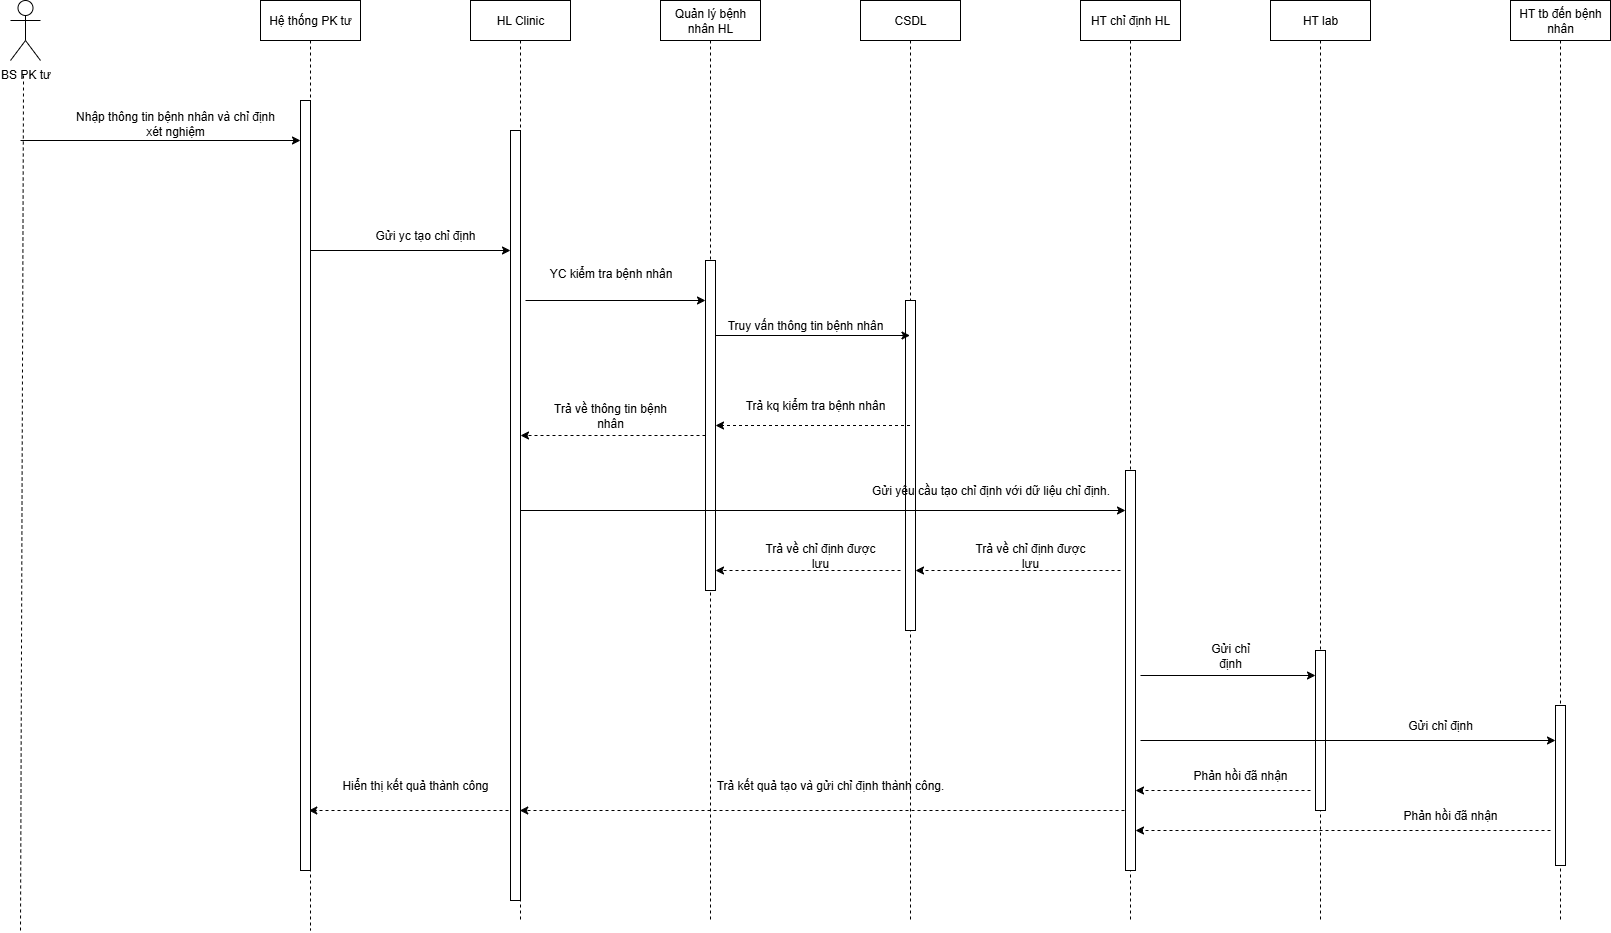

The diagram above was exported from draw.io. Its source (the exported page's mxGraphModel, read from the mxfile embedded in the PNG):
<mxGraphModel dx="1747" dy="1029" grid="1" gridSize="10" guides="1" tooltips="1" connect="1" arrows="1" fold="1" page="1" pageScale="1" pageWidth="1169" pageHeight="1654" math="0" shadow="0">
  <root>
    <mxCell id="0" />
    <mxCell id="1" parent="0" />
    <mxCell id="pdxa59-UF7U5WO9Ih__U-2" value="Hệ thống PK tư" style="shape=umlLifeline;perimeter=lifelinePerimeter;whiteSpace=wrap;html=1;container=1;dropTarget=0;collapsible=0;recursiveResize=0;outlineConnect=0;portConstraint=eastwest;newEdgeStyle={&quot;edgeStyle&quot;:&quot;elbowEdgeStyle&quot;,&quot;elbow&quot;:&quot;vertical&quot;,&quot;curved&quot;:0,&quot;rounded&quot;:0};" parent="1" vertex="1">
      <mxGeometry x="450" y="120" width="100" height="930" as="geometry" />
    </mxCell>
    <mxCell id="pdxa59-UF7U5WO9Ih__U-3" value="HL Clinic" style="shape=umlLifeline;perimeter=lifelinePerimeter;whiteSpace=wrap;html=1;container=1;dropTarget=0;collapsible=0;recursiveResize=0;outlineConnect=0;portConstraint=eastwest;newEdgeStyle={&quot;edgeStyle&quot;:&quot;elbowEdgeStyle&quot;,&quot;elbow&quot;:&quot;vertical&quot;,&quot;curved&quot;:0,&quot;rounded&quot;:0};" parent="1" vertex="1">
      <mxGeometry x="660" y="120" width="100" height="920" as="geometry" />
    </mxCell>
    <mxCell id="pdxa59-UF7U5WO9Ih__U-4" value="BS PK tư" style="shape=umlActor;verticalLabelPosition=bottom;verticalAlign=top;html=1;outlineConnect=0;" parent="1" vertex="1">
      <mxGeometry x="200" y="120" width="30" height="60" as="geometry" />
    </mxCell>
    <mxCell id="pdxa59-UF7U5WO9Ih__U-7" value="" style="endArrow=none;dashed=1;html=1;rounded=0;startFill=0;" parent="1" edge="1">
      <mxGeometry width="50" height="50" relative="1" as="geometry">
        <mxPoint x="210" y="1050" as="sourcePoint" />
        <mxPoint x="213.03142857142848" y="195.0000000000001" as="targetPoint" />
      </mxGeometry>
    </mxCell>
    <mxCell id="pdxa59-UF7U5WO9Ih__U-8" value="" style="endArrow=classic;html=1;rounded=0;" parent="1" source="je3SJKPpczqHqAEf2XZI-37" target="pdxa59-UF7U5WO9Ih__U-2" edge="1">
      <mxGeometry width="50" height="50" relative="1" as="geometry">
        <mxPoint x="210" y="260" as="sourcePoint" />
        <mxPoint x="260" y="210" as="targetPoint" />
      </mxGeometry>
    </mxCell>
    <mxCell id="pdxa59-UF7U5WO9Ih__U-14" value="Gửi yc tạo chỉ định" style="text;html=1;align=center;verticalAlign=middle;whiteSpace=wrap;rounded=0;" parent="1" vertex="1">
      <mxGeometry x="520" y="340" width="190" height="30" as="geometry" />
    </mxCell>
    <mxCell id="pdxa59-UF7U5WO9Ih__U-15" value="Quản lý bệnh nhân HL" style="shape=umlLifeline;perimeter=lifelinePerimeter;whiteSpace=wrap;html=1;container=1;dropTarget=0;collapsible=0;recursiveResize=0;outlineConnect=0;portConstraint=eastwest;newEdgeStyle={&quot;edgeStyle&quot;:&quot;elbowEdgeStyle&quot;,&quot;elbow&quot;:&quot;vertical&quot;,&quot;curved&quot;:0,&quot;rounded&quot;:0};" parent="1" vertex="1">
      <mxGeometry x="850" y="120" width="100" height="920" as="geometry" />
    </mxCell>
    <mxCell id="je3SJKPpczqHqAEf2XZI-40" value="" style="html=1;points=[[0,0,0,0,5],[0,1,0,0,-5],[1,0,0,0,5],[1,1,0,0,-5]];perimeter=orthogonalPerimeter;outlineConnect=0;targetShapes=umlLifeline;portConstraint=eastwest;newEdgeStyle={&quot;curved&quot;:0,&quot;rounded&quot;:0};" parent="pdxa59-UF7U5WO9Ih__U-15" vertex="1">
      <mxGeometry x="45" y="260" width="10" height="330" as="geometry" />
    </mxCell>
    <mxCell id="pdxa59-UF7U5WO9Ih__U-16" value="CSDL" style="shape=umlLifeline;perimeter=lifelinePerimeter;whiteSpace=wrap;html=1;container=1;dropTarget=0;collapsible=0;recursiveResize=0;outlineConnect=0;portConstraint=eastwest;newEdgeStyle={&quot;edgeStyle&quot;:&quot;elbowEdgeStyle&quot;,&quot;elbow&quot;:&quot;vertical&quot;,&quot;curved&quot;:0,&quot;rounded&quot;:0};" parent="1" vertex="1">
      <mxGeometry x="1050" y="120" width="100" height="920" as="geometry" />
    </mxCell>
    <mxCell id="je3SJKPpczqHqAEf2XZI-41" value="" style="html=1;points=[[0,0,0,0,5],[0,1,0,0,-5],[1,0,0,0,5],[1,1,0,0,-5]];perimeter=orthogonalPerimeter;outlineConnect=0;targetShapes=umlLifeline;portConstraint=eastwest;newEdgeStyle={&quot;curved&quot;:0,&quot;rounded&quot;:0};" parent="pdxa59-UF7U5WO9Ih__U-16" vertex="1">
      <mxGeometry x="45" y="300" width="10" height="330" as="geometry" />
    </mxCell>
    <mxCell id="pdxa59-UF7U5WO9Ih__U-17" value="Nhập thông tin bệnh nhân và chỉ định xét nghiệm" style="text;html=1;align=center;verticalAlign=middle;whiteSpace=wrap;rounded=0;" parent="1" vertex="1">
      <mxGeometry x="260" y="228" width="210" height="30" as="geometry" />
    </mxCell>
    <mxCell id="pdxa59-UF7U5WO9Ih__U-21" value="" style="endArrow=classic;html=1;rounded=0;" parent="1" target="je3SJKPpczqHqAEf2XZI-38" edge="1">
      <mxGeometry width="50" height="50" relative="1" as="geometry">
        <mxPoint x="500" y="370" as="sourcePoint" />
        <mxPoint x="690" y="370" as="targetPoint" />
      </mxGeometry>
    </mxCell>
    <mxCell id="pdxa59-UF7U5WO9Ih__U-22" value="" style="endArrow=classic;html=1;rounded=0;" parent="1" target="je3SJKPpczqHqAEf2XZI-40" edge="1">
      <mxGeometry width="50" height="50" relative="1" as="geometry">
        <mxPoint x="715" y="420" as="sourcePoint" />
        <mxPoint x="900" y="420" as="targetPoint" />
      </mxGeometry>
    </mxCell>
    <mxCell id="pdxa59-UF7U5WO9Ih__U-24" value="YC kiểm tra bệnh nhân" style="text;html=1;align=center;verticalAlign=middle;resizable=0;points=[];autosize=1;strokeColor=none;fillColor=none;" parent="1" vertex="1">
      <mxGeometry x="725" y="378" width="150" height="30" as="geometry" />
    </mxCell>
    <mxCell id="3OjZPu__-DbQCN0ONKTG-1" value="HT chỉ định HL" style="shape=umlLifeline;perimeter=lifelinePerimeter;whiteSpace=wrap;html=1;container=1;dropTarget=0;collapsible=0;recursiveResize=0;outlineConnect=0;portConstraint=eastwest;newEdgeStyle={&quot;edgeStyle&quot;:&quot;elbowEdgeStyle&quot;,&quot;elbow&quot;:&quot;vertical&quot;,&quot;curved&quot;:0,&quot;rounded&quot;:0};" parent="1" vertex="1">
      <mxGeometry x="1270" y="120" width="100" height="920" as="geometry" />
    </mxCell>
    <mxCell id="3OjZPu__-DbQCN0ONKTG-3" value="HT lab" style="shape=umlLifeline;perimeter=lifelinePerimeter;whiteSpace=wrap;html=1;container=1;dropTarget=0;collapsible=0;recursiveResize=0;outlineConnect=0;portConstraint=eastwest;newEdgeStyle={&quot;edgeStyle&quot;:&quot;elbowEdgeStyle&quot;,&quot;elbow&quot;:&quot;vertical&quot;,&quot;curved&quot;:0,&quot;rounded&quot;:0};" parent="1" vertex="1">
      <mxGeometry x="1460" y="120" width="100" height="920" as="geometry" />
    </mxCell>
    <mxCell id="je3SJKPpczqHqAEf2XZI-43" value="" style="html=1;points=[[0,0,0,0,5],[0,1,0,0,-5],[1,0,0,0,5],[1,1,0,0,-5]];perimeter=orthogonalPerimeter;outlineConnect=0;targetShapes=umlLifeline;portConstraint=eastwest;newEdgeStyle={&quot;curved&quot;:0,&quot;rounded&quot;:0};" parent="3OjZPu__-DbQCN0ONKTG-3" vertex="1">
      <mxGeometry x="45" y="650" width="10" height="160" as="geometry" />
    </mxCell>
    <mxCell id="je3SJKPpczqHqAEf2XZI-1" value="" style="endArrow=classic;html=1;rounded=0;" parent="1" edge="1">
      <mxGeometry width="50" height="50" relative="1" as="geometry">
        <mxPoint x="905" y="455" as="sourcePoint" />
        <mxPoint x="1099.5" y="455" as="targetPoint" />
      </mxGeometry>
    </mxCell>
    <mxCell id="je3SJKPpczqHqAEf2XZI-2" value="Truy vấn thông tin bệnh nhân" style="text;html=1;align=center;verticalAlign=middle;whiteSpace=wrap;rounded=0;" parent="1" vertex="1">
      <mxGeometry x="910" y="430" width="170" height="30" as="geometry" />
    </mxCell>
    <mxCell id="je3SJKPpczqHqAEf2XZI-3" value="" style="endArrow=classic;html=1;rounded=0;dashed=1;" parent="1" target="je3SJKPpczqHqAEf2XZI-40" edge="1">
      <mxGeometry width="50" height="50" relative="1" as="geometry">
        <mxPoint x="1099.5" y="545" as="sourcePoint" />
        <mxPoint x="910" y="545" as="targetPoint" />
      </mxGeometry>
    </mxCell>
    <mxCell id="je3SJKPpczqHqAEf2XZI-4" value="Trả kq kiểm tra bệnh nhân" style="text;html=1;align=center;verticalAlign=middle;whiteSpace=wrap;rounded=0;" parent="1" vertex="1">
      <mxGeometry x="930" y="510" width="150" height="30" as="geometry" />
    </mxCell>
    <mxCell id="je3SJKPpczqHqAEf2XZI-5" value="" style="endArrow=classic;html=1;rounded=0;dashed=1;" parent="1" source="je3SJKPpczqHqAEf2XZI-38" target="pdxa59-UF7U5WO9Ih__U-3" edge="1">
      <mxGeometry width="50" height="50" relative="1" as="geometry">
        <mxPoint x="900" y="550" as="sourcePoint" />
        <mxPoint x="950" y="500" as="targetPoint" />
      </mxGeometry>
    </mxCell>
    <mxCell id="je3SJKPpczqHqAEf2XZI-6" value="Trả về thông tin bệnh nhân" style="text;html=1;align=center;verticalAlign=middle;whiteSpace=wrap;rounded=0;" parent="1" vertex="1">
      <mxGeometry x="740" y="520" width="120" height="30" as="geometry" />
    </mxCell>
    <mxCell id="je3SJKPpczqHqAEf2XZI-8" value="" style="endArrow=classic;html=1;rounded=0;" parent="1" target="je3SJKPpczqHqAEf2XZI-42" edge="1">
      <mxGeometry width="50" height="50" relative="1" as="geometry">
        <mxPoint x="710" y="630" as="sourcePoint" />
        <mxPoint x="1310" y="630" as="targetPoint" />
      </mxGeometry>
    </mxCell>
    <mxCell id="je3SJKPpczqHqAEf2XZI-10" value="Gửi yêu cầu tạo chỉ định với dữ liệu chỉ định." style="text;html=1;align=center;verticalAlign=middle;resizable=0;points=[];autosize=1;strokeColor=none;fillColor=none;" parent="1" vertex="1">
      <mxGeometry x="1050" y="595" width="260" height="30" as="geometry" />
    </mxCell>
    <mxCell id="je3SJKPpczqHqAEf2XZI-11" value="" style="endArrow=classic;html=1;rounded=0;dashed=1;" parent="1" target="je3SJKPpczqHqAEf2XZI-41" edge="1">
      <mxGeometry width="50" height="50" relative="1" as="geometry">
        <mxPoint x="1310" y="690" as="sourcePoint" />
        <mxPoint x="1110" y="690" as="targetPoint" />
      </mxGeometry>
    </mxCell>
    <mxCell id="je3SJKPpczqHqAEf2XZI-12" value="Trả về chỉ định được lưu" style="text;html=1;align=center;verticalAlign=middle;whiteSpace=wrap;rounded=0;" parent="1" vertex="1">
      <mxGeometry x="1160" y="660" width="120" height="30" as="geometry" />
    </mxCell>
    <mxCell id="je3SJKPpczqHqAEf2XZI-16" value="" style="endArrow=classic;html=1;rounded=0;" parent="1" target="je3SJKPpczqHqAEf2XZI-43" edge="1">
      <mxGeometry width="50" height="50" relative="1" as="geometry">
        <mxPoint x="1330" y="795" as="sourcePoint" />
        <mxPoint x="1510" y="795" as="targetPoint" />
      </mxGeometry>
    </mxCell>
    <mxCell id="je3SJKPpczqHqAEf2XZI-17" value="Gửi chỉ định" style="text;html=1;align=center;verticalAlign=middle;whiteSpace=wrap;rounded=0;" parent="1" vertex="1">
      <mxGeometry x="1390" y="760" width="60" height="30" as="geometry" />
    </mxCell>
    <mxCell id="je3SJKPpczqHqAEf2XZI-19" value="HT tb đến bệnh nhân" style="shape=umlLifeline;perimeter=lifelinePerimeter;whiteSpace=wrap;html=1;container=1;dropTarget=0;collapsible=0;recursiveResize=0;outlineConnect=0;portConstraint=eastwest;newEdgeStyle={&quot;edgeStyle&quot;:&quot;elbowEdgeStyle&quot;,&quot;elbow&quot;:&quot;vertical&quot;,&quot;curved&quot;:0,&quot;rounded&quot;:0};" parent="1" vertex="1">
      <mxGeometry x="1700" y="120" width="100" height="920" as="geometry" />
    </mxCell>
    <mxCell id="je3SJKPpczqHqAEf2XZI-46" value="" style="html=1;points=[[0,0,0,0,5],[0,1,0,0,-5],[1,0,0,0,5],[1,1,0,0,-5]];perimeter=orthogonalPerimeter;outlineConnect=0;targetShapes=umlLifeline;portConstraint=eastwest;newEdgeStyle={&quot;curved&quot;:0,&quot;rounded&quot;:0};" parent="je3SJKPpczqHqAEf2XZI-19" vertex="1">
      <mxGeometry x="45" y="705" width="10" height="160" as="geometry" />
    </mxCell>
    <mxCell id="je3SJKPpczqHqAEf2XZI-22" value="" style="endArrow=classic;html=1;rounded=0;" parent="1" target="je3SJKPpczqHqAEf2XZI-46" edge="1">
      <mxGeometry width="50" height="50" relative="1" as="geometry">
        <mxPoint x="1330" y="860" as="sourcePoint" />
        <mxPoint x="1740" y="860" as="targetPoint" />
      </mxGeometry>
    </mxCell>
    <mxCell id="je3SJKPpczqHqAEf2XZI-23" value="Gửi chỉ định" style="text;html=1;align=center;verticalAlign=middle;whiteSpace=wrap;rounded=0;" parent="1" vertex="1">
      <mxGeometry x="1580" y="830" width="100" height="30" as="geometry" />
    </mxCell>
    <mxCell id="je3SJKPpczqHqAEf2XZI-24" value="" style="endArrow=classic;html=1;rounded=0;dashed=1;" parent="1" source="je3SJKPpczqHqAEf2XZI-42" target="3OjZPu__-DbQCN0ONKTG-1" edge="1">
      <mxGeometry width="50" height="50" relative="1" as="geometry">
        <mxPoint x="1500" y="910" as="sourcePoint" />
        <mxPoint x="1560" y="860" as="targetPoint" />
      </mxGeometry>
    </mxCell>
    <mxCell id="je3SJKPpczqHqAEf2XZI-25" value="Phản hồi đã nhận" style="text;html=1;align=center;verticalAlign=middle;whiteSpace=wrap;rounded=0;" parent="1" vertex="1">
      <mxGeometry x="1380" y="880" width="100" height="30" as="geometry" />
    </mxCell>
    <mxCell id="je3SJKPpczqHqAEf2XZI-26" value="" style="endArrow=classic;html=1;rounded=0;dashed=1;" parent="1" target="je3SJKPpczqHqAEf2XZI-42" edge="1">
      <mxGeometry width="50" height="50" relative="1" as="geometry">
        <mxPoint x="1740" y="950" as="sourcePoint" />
        <mxPoint x="1330" y="950" as="targetPoint" />
      </mxGeometry>
    </mxCell>
    <mxCell id="je3SJKPpczqHqAEf2XZI-27" value="Phản hồi đã nhận" style="text;html=1;align=center;verticalAlign=middle;whiteSpace=wrap;rounded=0;" parent="1" vertex="1">
      <mxGeometry x="1580" y="920" width="120" height="30" as="geometry" />
    </mxCell>
    <mxCell id="je3SJKPpczqHqAEf2XZI-28" value="" style="endArrow=classic;html=1;rounded=0;dashed=1;" parent="1" edge="1">
      <mxGeometry width="50" height="50" relative="1" as="geometry">
        <mxPoint x="1320" y="930" as="sourcePoint" />
        <mxPoint x="709.25" y="930" as="targetPoint" />
      </mxGeometry>
    </mxCell>
    <mxCell id="je3SJKPpczqHqAEf2XZI-29" value="Trả kết quả tạo và gửi chỉ định thành công." style="text;html=1;align=center;verticalAlign=middle;whiteSpace=wrap;rounded=0;" parent="1" vertex="1">
      <mxGeometry x="905" y="890" width="230" height="30" as="geometry" />
    </mxCell>
    <mxCell id="je3SJKPpczqHqAEf2XZI-31" value="" style="endArrow=classic;html=1;rounded=0;dashed=1;" parent="1" target="pdxa59-UF7U5WO9Ih__U-2" edge="1">
      <mxGeometry width="50" height="50" relative="1" as="geometry">
        <mxPoint x="710" y="930" as="sourcePoint" />
        <mxPoint x="760" y="880" as="targetPoint" />
      </mxGeometry>
    </mxCell>
    <mxCell id="je3SJKPpczqHqAEf2XZI-32" value="Hiển thị kết quả thành công" style="text;html=1;align=center;verticalAlign=middle;whiteSpace=wrap;rounded=0;" parent="1" vertex="1">
      <mxGeometry x="530" y="890" width="150" height="30" as="geometry" />
    </mxCell>
    <mxCell id="je3SJKPpczqHqAEf2XZI-33" value="" style="endArrow=classic;html=1;rounded=0;dashed=1;" parent="1" target="je3SJKPpczqHqAEf2XZI-40" edge="1">
      <mxGeometry width="50" height="50" relative="1" as="geometry">
        <mxPoint x="1090" y="690" as="sourcePoint" />
        <mxPoint x="910" y="690" as="targetPoint" />
      </mxGeometry>
    </mxCell>
    <mxCell id="je3SJKPpczqHqAEf2XZI-35" value="Trả về chỉ định được lưu" style="text;html=1;align=center;verticalAlign=middle;whiteSpace=wrap;rounded=0;" parent="1" vertex="1">
      <mxGeometry x="950" y="660" width="120" height="30" as="geometry" />
    </mxCell>
    <mxCell id="je3SJKPpczqHqAEf2XZI-36" value="" style="endArrow=classic;html=1;rounded=0;" parent="1" target="je3SJKPpczqHqAEf2XZI-37" edge="1">
      <mxGeometry width="50" height="50" relative="1" as="geometry">
        <mxPoint x="210" y="260" as="sourcePoint" />
        <mxPoint x="500" y="260" as="targetPoint" />
      </mxGeometry>
    </mxCell>
    <mxCell id="je3SJKPpczqHqAEf2XZI-37" value="" style="html=1;points=[[0,0,0,0,5],[0,1,0,0,-5],[1,0,0,0,5],[1,1,0,0,-5]];perimeter=orthogonalPerimeter;outlineConnect=0;targetShapes=umlLifeline;portConstraint=eastwest;newEdgeStyle={&quot;curved&quot;:0,&quot;rounded&quot;:0};" parent="1" vertex="1">
      <mxGeometry x="490" y="220" width="10" height="770" as="geometry" />
    </mxCell>
    <mxCell id="je3SJKPpczqHqAEf2XZI-39" value="" style="endArrow=classic;html=1;rounded=0;dashed=1;" parent="1" edge="1">
      <mxGeometry width="50" height="50" relative="1" as="geometry">
        <mxPoint x="895" y="555" as="sourcePoint" />
        <mxPoint x="710" y="555" as="targetPoint" />
      </mxGeometry>
    </mxCell>
    <mxCell id="je3SJKPpczqHqAEf2XZI-38" value="" style="html=1;points=[[0,0,0,0,5],[0,1,0,0,-5],[1,0,0,0,5],[1,1,0,0,-5]];perimeter=orthogonalPerimeter;outlineConnect=0;targetShapes=umlLifeline;portConstraint=eastwest;newEdgeStyle={&quot;curved&quot;:0,&quot;rounded&quot;:0};" parent="1" vertex="1">
      <mxGeometry x="700" y="250" width="10" height="770" as="geometry" />
    </mxCell>
    <mxCell id="je3SJKPpczqHqAEf2XZI-48" value="" style="endArrow=classic;html=1;rounded=0;dashed=1;" parent="1" target="je3SJKPpczqHqAEf2XZI-42" edge="1">
      <mxGeometry width="50" height="50" relative="1" as="geometry">
        <mxPoint x="1500" y="910" as="sourcePoint" />
        <mxPoint x="1320" y="910" as="targetPoint" />
      </mxGeometry>
    </mxCell>
    <mxCell id="je3SJKPpczqHqAEf2XZI-42" value="" style="html=1;points=[[0,0,0,0,5],[0,1,0,0,-5],[1,0,0,0,5],[1,1,0,0,-5]];perimeter=orthogonalPerimeter;outlineConnect=0;targetShapes=umlLifeline;portConstraint=eastwest;newEdgeStyle={&quot;curved&quot;:0,&quot;rounded&quot;:0};" parent="1" vertex="1">
      <mxGeometry x="1315" y="590" width="10" height="400" as="geometry" />
    </mxCell>
  </root>
</mxGraphModel>